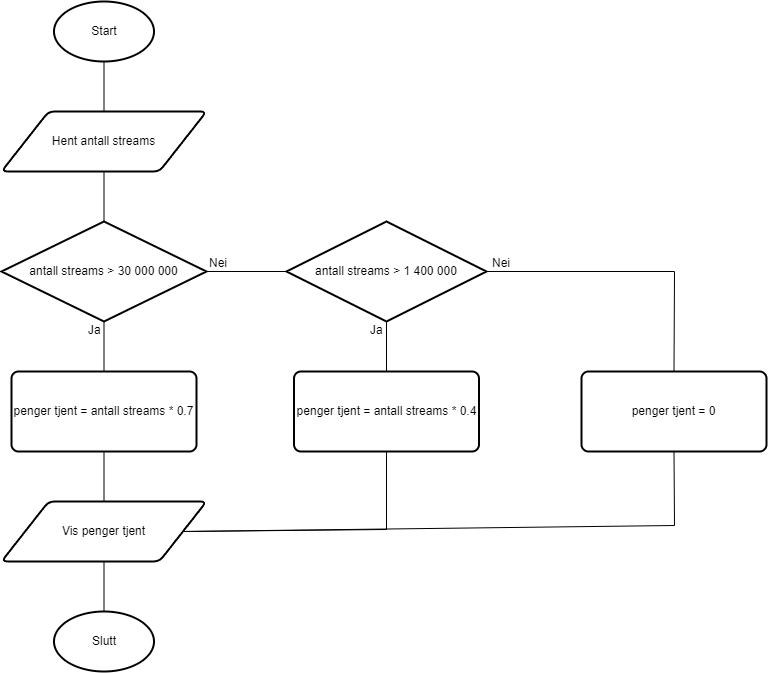

The diagram above was exported from draw.io. Its source (the exported page's mxGraphModel, read from the mxfile embedded in the PNG):
<mxGraphModel dx="1000" dy="813" grid="0" gridSize="10" guides="1" tooltips="1" connect="1" arrows="1" fold="1" page="1" pageScale="1" pageWidth="850" pageHeight="1100" math="0" shadow="0">
  <root>
    <mxCell id="0" />
    <mxCell id="1" parent="0" />
    <mxCell id="GEejDVivMLWnaYJLBYC3-2" value="Start" style="strokeWidth=2;html=1;shape=mxgraph.flowchart.start_1;whiteSpace=wrap;" vertex="1" parent="1">
      <mxGeometry x="192.5" y="80" width="100" height="60" as="geometry" />
    </mxCell>
    <mxCell id="GEejDVivMLWnaYJLBYC3-3" value="Hent antall streams" style="shape=parallelogram;html=1;strokeWidth=2;perimeter=parallelogramPerimeter;whiteSpace=wrap;rounded=1;arcSize=12;size=0.23;" vertex="1" parent="1">
      <mxGeometry x="140" y="190" width="205" height="60" as="geometry" />
    </mxCell>
    <mxCell id="GEejDVivMLWnaYJLBYC3-4" value="antall streams &amp;gt; 30 000 000" style="strokeWidth=2;html=1;shape=mxgraph.flowchart.decision;whiteSpace=wrap;" vertex="1" parent="1">
      <mxGeometry x="140" y="300" width="205" height="100" as="geometry" />
    </mxCell>
    <mxCell id="GEejDVivMLWnaYJLBYC3-5" value="penger tjent = antall streams * 0.7" style="rounded=1;whiteSpace=wrap;html=1;absoluteArcSize=1;arcSize=14;strokeWidth=2;" vertex="1" parent="1">
      <mxGeometry x="150" y="450" width="185" height="80" as="geometry" />
    </mxCell>
    <mxCell id="GEejDVivMLWnaYJLBYC3-6" value="antall streams &amp;gt; 1 400 000" style="strokeWidth=2;html=1;shape=mxgraph.flowchart.decision;whiteSpace=wrap;" vertex="1" parent="1">
      <mxGeometry x="425" y="300" width="200" height="100" as="geometry" />
    </mxCell>
    <mxCell id="GEejDVivMLWnaYJLBYC3-7" value="" style="endArrow=none;html=1;rounded=0;exitX=0.5;exitY=0;exitDx=0;exitDy=0;entryX=0.5;entryY=1;entryDx=0;entryDy=0;entryPerimeter=0;" edge="1" parent="1" source="GEejDVivMLWnaYJLBYC3-5" target="GEejDVivMLWnaYJLBYC3-4">
      <mxGeometry width="50" height="50" relative="1" as="geometry">
        <mxPoint x="390" y="410" as="sourcePoint" />
        <mxPoint x="440" y="360" as="targetPoint" />
      </mxGeometry>
    </mxCell>
    <mxCell id="GEejDVivMLWnaYJLBYC3-8" value="" style="endArrow=none;html=1;rounded=0;exitX=0.5;exitY=0;exitDx=0;exitDy=0;exitPerimeter=0;entryX=0.5;entryY=1;entryDx=0;entryDy=0;" edge="1" parent="1" source="GEejDVivMLWnaYJLBYC3-4" target="GEejDVivMLWnaYJLBYC3-3">
      <mxGeometry width="50" height="50" relative="1" as="geometry">
        <mxPoint x="390" y="410" as="sourcePoint" />
        <mxPoint x="440" y="360" as="targetPoint" />
      </mxGeometry>
    </mxCell>
    <mxCell id="GEejDVivMLWnaYJLBYC3-9" value="" style="endArrow=none;html=1;rounded=0;exitX=0.5;exitY=0;exitDx=0;exitDy=0;entryX=0.5;entryY=1;entryDx=0;entryDy=0;entryPerimeter=0;" edge="1" parent="1" source="GEejDVivMLWnaYJLBYC3-3" target="GEejDVivMLWnaYJLBYC3-2">
      <mxGeometry width="50" height="50" relative="1" as="geometry">
        <mxPoint x="250" y="180" as="sourcePoint" />
        <mxPoint x="300" y="130" as="targetPoint" />
      </mxGeometry>
    </mxCell>
    <mxCell id="GEejDVivMLWnaYJLBYC3-10" value="" style="endArrow=none;html=1;rounded=0;exitX=1;exitY=0.5;exitDx=0;exitDy=0;exitPerimeter=0;entryX=0;entryY=0.5;entryDx=0;entryDy=0;entryPerimeter=0;" edge="1" parent="1" source="GEejDVivMLWnaYJLBYC3-4" target="GEejDVivMLWnaYJLBYC3-6">
      <mxGeometry width="50" height="50" relative="1" as="geometry">
        <mxPoint x="390" y="410" as="sourcePoint" />
        <mxPoint x="440" y="360" as="targetPoint" />
      </mxGeometry>
    </mxCell>
    <mxCell id="GEejDVivMLWnaYJLBYC3-12" value="penger tjent = antall streams * 0.4" style="rounded=1;whiteSpace=wrap;html=1;absoluteArcSize=1;arcSize=14;strokeWidth=2;" vertex="1" parent="1">
      <mxGeometry x="432.5" y="450" width="185" height="80" as="geometry" />
    </mxCell>
    <mxCell id="GEejDVivMLWnaYJLBYC3-13" value="penger tjent = 0" style="rounded=1;whiteSpace=wrap;html=1;absoluteArcSize=1;arcSize=14;strokeWidth=2;" vertex="1" parent="1">
      <mxGeometry x="720" y="450" width="185" height="80" as="geometry" />
    </mxCell>
    <mxCell id="GEejDVivMLWnaYJLBYC3-14" value="" style="endArrow=none;html=1;rounded=0;exitX=1;exitY=0.5;exitDx=0;exitDy=0;exitPerimeter=0;entryX=0.5;entryY=0;entryDx=0;entryDy=0;" edge="1" parent="1" source="GEejDVivMLWnaYJLBYC3-6" target="GEejDVivMLWnaYJLBYC3-13">
      <mxGeometry width="50" height="50" relative="1" as="geometry">
        <mxPoint x="390" y="410" as="sourcePoint" />
        <mxPoint x="440" y="360" as="targetPoint" />
        <Array as="points">
          <mxPoint x="813" y="350" />
        </Array>
      </mxGeometry>
    </mxCell>
    <mxCell id="GEejDVivMLWnaYJLBYC3-16" value="Vis penger tjent" style="shape=parallelogram;html=1;strokeWidth=2;perimeter=parallelogramPerimeter;whiteSpace=wrap;rounded=1;arcSize=12;size=0.23;" vertex="1" parent="1">
      <mxGeometry x="140" y="580" width="205" height="60" as="geometry" />
    </mxCell>
    <mxCell id="GEejDVivMLWnaYJLBYC3-17" value="" style="endArrow=none;html=1;rounded=0;entryX=0.5;entryY=1;entryDx=0;entryDy=0;exitX=0.5;exitY=0;exitDx=0;exitDy=0;" edge="1" parent="1" source="GEejDVivMLWnaYJLBYC3-16" target="GEejDVivMLWnaYJLBYC3-5">
      <mxGeometry width="50" height="50" relative="1" as="geometry">
        <mxPoint x="416" y="645" as="sourcePoint" />
        <mxPoint x="466" y="595" as="targetPoint" />
      </mxGeometry>
    </mxCell>
    <mxCell id="GEejDVivMLWnaYJLBYC3-18" value="" style="endArrow=none;html=1;rounded=0;entryX=0.5;entryY=1;entryDx=0;entryDy=0;exitX=1;exitY=0.5;exitDx=0;exitDy=0;" edge="1" parent="1" source="GEejDVivMLWnaYJLBYC3-16" target="GEejDVivMLWnaYJLBYC3-12">
      <mxGeometry width="50" height="50" relative="1" as="geometry">
        <mxPoint x="449" y="642" as="sourcePoint" />
        <mxPoint x="499" y="592" as="targetPoint" />
        <Array as="points">
          <mxPoint x="525" y="608" />
        </Array>
      </mxGeometry>
    </mxCell>
    <mxCell id="GEejDVivMLWnaYJLBYC3-19" value="" style="endArrow=none;html=1;rounded=0;entryX=0.5;entryY=1;entryDx=0;entryDy=0;exitX=1;exitY=0.5;exitDx=0;exitDy=0;" edge="1" parent="1" source="GEejDVivMLWnaYJLBYC3-16" target="GEejDVivMLWnaYJLBYC3-13">
      <mxGeometry width="50" height="50" relative="1" as="geometry">
        <mxPoint x="736" y="662" as="sourcePoint" />
        <mxPoint x="786" y="612" as="targetPoint" />
        <Array as="points">
          <mxPoint x="813" y="604" />
        </Array>
      </mxGeometry>
    </mxCell>
    <mxCell id="GEejDVivMLWnaYJLBYC3-20" value="" style="endArrow=none;html=1;rounded=0;entryX=0.5;entryY=1;entryDx=0;entryDy=0;entryPerimeter=0;exitX=0.5;exitY=0;exitDx=0;exitDy=0;" edge="1" parent="1" source="GEejDVivMLWnaYJLBYC3-12" target="GEejDVivMLWnaYJLBYC3-6">
      <mxGeometry width="50" height="50" relative="1" as="geometry">
        <mxPoint x="443" y="446" as="sourcePoint" />
        <mxPoint x="493" y="396" as="targetPoint" />
      </mxGeometry>
    </mxCell>
    <mxCell id="GEejDVivMLWnaYJLBYC3-21" value="Nei" style="text;strokeColor=none;fillColor=none;align=left;verticalAlign=middle;spacingLeft=4;spacingRight=4;overflow=hidden;points=[[0,0.5],[1,0.5]];portConstraint=eastwest;rotatable=0;whiteSpace=wrap;html=1;" vertex="1" parent="1">
      <mxGeometry x="342" y="327" width="80" height="30" as="geometry" />
    </mxCell>
    <mxCell id="GEejDVivMLWnaYJLBYC3-22" value="Nei" style="text;strokeColor=none;fillColor=none;align=left;verticalAlign=middle;spacingLeft=4;spacingRight=4;overflow=hidden;points=[[0,0.5],[1,0.5]];portConstraint=eastwest;rotatable=0;whiteSpace=wrap;html=1;" vertex="1" parent="1">
      <mxGeometry x="625" y="327" width="80" height="30" as="geometry" />
    </mxCell>
    <mxCell id="GEejDVivMLWnaYJLBYC3-23" value="Ja" style="text;strokeColor=none;fillColor=none;align=left;verticalAlign=middle;spacingLeft=4;spacingRight=4;overflow=hidden;points=[[0,0.5],[1,0.5]];portConstraint=eastwest;rotatable=0;whiteSpace=wrap;html=1;" vertex="1" parent="1">
      <mxGeometry x="503" y="394" width="80" height="30" as="geometry" />
    </mxCell>
    <mxCell id="GEejDVivMLWnaYJLBYC3-24" value="Ja" style="text;strokeColor=none;fillColor=none;align=left;verticalAlign=middle;spacingLeft=4;spacingRight=4;overflow=hidden;points=[[0,0.5],[1,0.5]];portConstraint=eastwest;rotatable=0;whiteSpace=wrap;html=1;" vertex="1" parent="1">
      <mxGeometry x="221" y="394" width="80" height="30" as="geometry" />
    </mxCell>
    <mxCell id="GEejDVivMLWnaYJLBYC3-26" value="Slutt" style="strokeWidth=2;html=1;shape=mxgraph.flowchart.start_1;whiteSpace=wrap;" vertex="1" parent="1">
      <mxGeometry x="192.5" y="690" width="100" height="60" as="geometry" />
    </mxCell>
    <mxCell id="GEejDVivMLWnaYJLBYC3-27" value="" style="endArrow=none;html=1;rounded=0;entryX=0.5;entryY=1;entryDx=0;entryDy=0;exitX=0.5;exitY=0;exitDx=0;exitDy=0;exitPerimeter=0;" edge="1" parent="1" source="GEejDVivMLWnaYJLBYC3-26" target="GEejDVivMLWnaYJLBYC3-16">
      <mxGeometry width="50" height="50" relative="1" as="geometry">
        <mxPoint x="320" y="769" as="sourcePoint" />
        <mxPoint x="370" y="719" as="targetPoint" />
      </mxGeometry>
    </mxCell>
  </root>
</mxGraphModel>